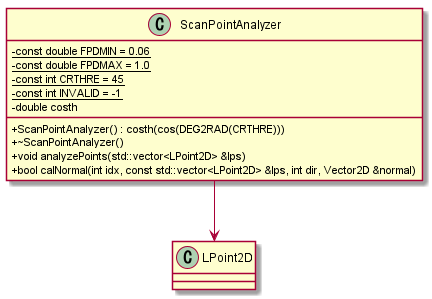

The diagram above was rendered by PlantUML. Its source (embedded in the PNG):
@startuml

skinparam classAttributeIconSize 0

class ScanPointAnalyzer
{
    {static} - const double FPDMIN = 0.06
    {static} - const double FPDMAX = 1.0
    {static} - const int CRTHRE = 45
    {static} - const int INVALID = -1
    - double costh
    + ScanPointAnalyzer() : costh(cos(DEG2RAD(CRTHRE)))
    + ~ScanPointAnalyzer()
    + void analyzePoints(std::vector<LPoint2D> &lps)
    + bool calNormal(int idx, const std::vector<LPoint2D> &lps, int dir, Vector2D &normal)
}

ScanPointAnalyzer --> LPoint2D

@enduml